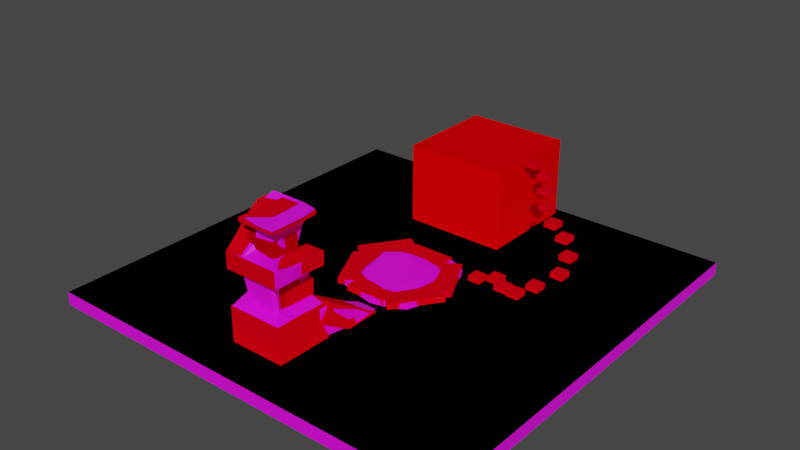 # Source: prototype-arena.blend  (saved by Blender 3.4.6; exported with 4.5.12 LTS)
import bpy
from mathutils import Matrix  # noqa: F401  (used for matrix-valued properties, if any)

bpy.ops.wm.read_factory_settings(use_empty=True)
scene = bpy.context.scene
scene.name = 'Scene'

# ---- collections
col_arena = bpy.data.collections.new('Arena'); scene.collection.children.link(col_arena)
col_collisions = bpy.data.collections.new('Collisions'); scene.collection.children.link(col_collisions)

# ---- images (referenced by path relative to the original .blend; pixels are not part of the script)
import os
ASSET_DIR = os.environ.get("B2B_ASSET_DIR", "")  # directory of the original .blend (textures are referenced by path, not embedded)
HERE = os.path.dirname(os.path.abspath(__file__))  # packed textures are extracted next to this script under _unpacked/

def load_image(name, relpath, width, height, colorspace="sRGB"):
    """Load a texture the original file referenced (path relative to the .blend, or extracted next to this script)."""
    p = next((c for c in (os.path.join(HERE, relpath), os.path.join(ASSET_DIR, relpath)) if relpath and os.path.exists(c)), "")
    if p:
        img = bpy.data.images.load(p, check_existing=True)
        img.name = name
    else:  # same state as the original file: an image datablock whose file is absent (Cycles renders it pink)
        img = bpy.data.images.new(name, width, height)
        img.source = "FILE"
        img.filepath = "//" + (relpath or name)
    img.colorspace_settings.name = colorspace
    return img
img_noise_png = load_image('noise.png', 'noise.png', 1024, 1024, 'sRGB')

# ---- materials (node trees are filled in below, after node groups)
mat_mattextured = bpy.data.materials.new('MatTextured')
mat_mattextured.use_transparent_shadow = False
mat_material_001 = bpy.data.materials.new('Material.001')
mat_material_001.use_transparent_shadow = False
mat_material_001.diffuse_color = (0.8, 0.0, 0.007878, 1.0)
mat_material_004 = bpy.data.materials.new('Material.004')
mat_material_004.use_transparent_shadow = False
mat_material_004.diffuse_color = (0.8, 0.0, 0.007878, 1.0)
mat_material_012 = bpy.data.materials.new('Material.012')
mat_material_012.use_transparent_shadow = False
mat_material_012.diffuse_color = (0.8, 0.0, 0.001654, 1.0)
mat_material_006 = bpy.data.materials.new('Material.006')
mat_material_006.use_transparent_shadow = False
mat_material_006.diffuse_color = (0.8, 0.0, 0.007878, 1.0)

# ---- material node trees
mat_mattextured.use_nodes = True; mat_mattextured.node_tree.nodes.clear()
_N = mat_mattextured.node_tree.nodes; _L = mat_mattextured.node_tree.links
n0 = _N.new('ShaderNodeOutputMaterial'); n0.name = 'Material Output'; n0.location = (300, 300)
n1 = _N.new('ShaderNodeBsdfPrincipled'); n1.name = 'Principled BSDF'; n1.location = (110, 300)
n1.distribution = 'GGX'
n1.subsurface_method = 'RANDOM_WALK_SKIN'
n1.inputs[3].default_value = 1.45
n1.inputs[27].default_value = (0.0, 0.0, 0.0, 1.0)
n1.inputs[28].default_value = 1.0
n2 = _N.new('ShaderNodeTexImage'); n2.name = 'Image Texture'; n2.location = (-180, 280)
n2.image = img_noise_png
_L.new(n1.outputs[0], n0.inputs[0])
_L.new(n2.outputs[0], n1.inputs[0])
n0.is_active_output = True

# ---- world
world_world = bpy.data.worlds.new('World'); scene.world = world_world
world_world.use_nodes = True; world_world.node_tree.nodes.clear()
_N = world_world.node_tree.nodes; _L = world_world.node_tree.links
n0 = _N.new('ShaderNodeOutputWorld'); n0.name = 'World Output'; n0.location = (300, 300)
n1 = _N.new('ShaderNodeBackground'); n1.name = 'Background'; n1.location = (10, 300)
n1.inputs[0].default_value = (0.05088, 0.05088, 0.05088, 1.0)
_L.new(n1.outputs[0], n0.inputs[0])
n0.is_active_output = True
world_world.color = (0.05088, 0.05088, 0.05088)
world_world.use_sun_shadow = False
world_world.sun_shadow_jitter_overblur = 0.0

# ---- meshes
me_cube_001 = bpy.data.meshes.new('Cube.001')
me_cube_001.from_pydata([(-15.53, -15.63, -1.0), (-15.53, -15.63, 1.0), (-15.53, 15.91, -1.0), (-15.53, 15.91, 1.0), (16.01, -15.63, -1.0), (16.01, -15.63, 1.0), (16.01, 15.91, -1.0), (16.01, 15.91, 1.0), (-20.11, 12.33, -1.0), (-22.77, 7.23, -1.0), (-21.11, 2.26, -1.0), (-19.85, -2.378, -1.0), (-19.58, -6.353, -1.0), (-17.46, -10.99, -1.0), (-17.46, -10.99, 1.0), (-19.58, -6.353, 1.0), (-19.85, -2.378, 1.0), (-21.11, 2.26, 1.0), (-22.77, 7.23, 1.0), (-20.11, 12.33, 1.0), (17.53, -11.12, -1.0), (19.39, -6.818, -1.0), (20.98, -2.312, -1.0), (20.98, 2.194, -1.0), (19.39, 6.699, -1.0), (17.53, 11.4, -1.0), (17.53, 11.4, 1.0), (19.39, 6.699, 1.0), (20.98, 2.194, 1.0), (20.98, -2.312, 1.0), (19.39, -6.818, 1.0), (17.53, -11.12, 1.0), (11.37, 18.37, -1.0), (6.862, 19.96, -1.0), (2.356, 20.89, -1.0), (-2.15, 20.89, -1.0), (-6.655, 19.96, -1.0), (-11.16, 18.37, -1.0), (-11.16, 18.37, 1.0), (-6.655, 19.96, 1.0), (-2.15, 20.89, 1.0), (2.356, 20.89, 1.0), (6.862, 19.96, 1.0), (11.37, 18.37, 1.0), (-10.9, -17.22, -1.0), (-6.721, -18.42, -1.0), (-1.884, -19.55, -1.0), (3.086, -20.54, -1.0), (7.127, -19.55, -1.0), (11.3, -18.42, -1.0), (11.3, -18.42, 1.0), (7.127, -19.55, 1.0), (3.086, -20.54, 1.0), (-1.884, -19.55, 1.0), (-6.721, -18.42, 1.0), (-10.9, -17.22, 1.0), (-13.75, 11.07, 1.59), (-8.646, 12.73, 1.59), (-3.676, 13.73, 1.59), (2.555, 13.73, 1.59), (7.326, 12.86, 1.59), (11.5, 10.81, 1.59), (-15.48, 7.097, 1.59), (-9.642, 7.562, 2.015), (-3.012, 8.027, 2.015), (2.489, 7.23, 2.015), (7.127, 7.23, 2.015), (13.49, 6.566, 1.59), (-14.15, 2.393, 1.59), (-8.646, 2.393, 2.015), (-3.145, 2.857, 2.015), (3.352, 2.857, 2.015), (9.318, 2.26, 2.015), (14.95, 2.061, 1.59), (-13.35, -2.113, 1.59), (-8.447, -2.113, 2.015), (-1.685, -3.441, 2.015), (2.688, -3.441, 2.015), (8.654, -2.378, 2.015), (14.29, -2.777, 1.59), (-12.69, -6.619, 1.59), (-6.522, -6.619, 2.015), (-2.15, -9.406, 2.015), (3.485, -9.473, 2.015), (8.322, -8.61, 2.015), (12.5, -6.619, 1.59), (-11.03, -11.12, 1.59), (-6.522, -12.92, 1.59), (-1.884, -13.31, 1.59), (3.485, -14.64, 1.59), (7.525, -13.78, 1.59), (11.83, -12.12, 1.59), (11.5, 10.81, -1.0), (7.326, 12.86, -1.0), (2.555, 13.73, -1.0), (-3.676, 13.73, -1.0), (-8.646, 12.73, -1.0), (-13.75, 11.07, -1.0), (13.49, 6.566, -1.0), (7.127, 7.23, -1.0), (2.489, 7.23, -1.0), (-3.012, 8.027, -1.0), (-9.642, 7.562, -1.0), (-15.48, 7.097, -1.0), (14.95, 2.061, -1.0), (9.318, 2.26, -1.0), (3.352, 2.857, -1.0), (-3.145, 2.857, -1.0), (-8.646, 2.393, -1.0), (-14.15, 2.393, -1.0), (14.29, -2.777, -1.0), (8.654, -2.378, -1.0), (2.688, -3.441, -1.0), (-1.685, -3.441, -1.0), (-8.447, -2.113, -1.0), (-13.35, -2.113, -1.0), (12.5, -6.619, -1.0), (8.322, -8.61, -1.0), (3.485, -9.473, -1.0), (-2.15, -9.406, -1.0), (-6.522, -6.619, -1.0), (-12.69, -6.619, -1.0), (11.83, -12.12, -1.0), (7.525, -13.78, -1.0), (3.485, -14.64, -1.0), (-1.884, -13.31, -1.0), (-6.522, -12.92, -1.0), (-11.03, -11.12, -1.0)], [], [(8, 19, 3, 2), (32, 43, 7, 6), (20, 31, 5, 4), (44, 55, 1, 0), (122, 20, 4, 49), (86, 14, 1, 55), (38, 3, 19, 56), (56, 19, 18, 62), (62, 18, 17, 68), (68, 17, 16, 74), (74, 16, 15, 80), (80, 15, 14, 86), (32, 6, 25, 92), (92, 25, 24, 98), (98, 24, 23, 104), (104, 23, 22, 110), (110, 22, 21, 116), (116, 21, 20, 122), (6, 7, 26, 25), (25, 26, 27, 24), (24, 27, 28, 23), (23, 28, 29, 22), (22, 29, 30, 21), (21, 30, 31, 20), (0, 1, 14, 13), (13, 14, 15, 12), (12, 15, 16, 11), (11, 16, 17, 10), (10, 17, 18, 9), (9, 18, 19, 8), (12, 121, 127, 13), (121, 120, 126, 127), (120, 119, 125, 126), (119, 118, 124, 125), (118, 117, 123, 124), (117, 116, 122, 123), (11, 115, 121, 12), (115, 114, 120, 121), (114, 113, 119, 120), (113, 112, 118, 119), (112, 111, 117, 118), (111, 110, 116, 117), (10, 109, 115, 11), (109, 108, 114, 115), (108, 107, 113, 114), (107, 106, 112, 113), (106, 105, 111, 112), (105, 104, 110, 111), (9, 103, 109, 10), (103, 102, 108, 109), (102, 101, 107, 108), (101, 100, 106, 107), (100, 99, 105, 106), (99, 98, 104, 105), (8, 97, 103, 9), (97, 96, 102, 103), (96, 95, 101, 102), (95, 94, 100, 101), (94, 93, 99, 100), (93, 92, 98, 99), (2, 37, 97, 8), (37, 36, 96, 97), (36, 35, 95, 96), (35, 34, 94, 95), (34, 33, 93, 94), (33, 32, 92, 93), (30, 85, 91, 31), (85, 84, 90, 91), (84, 83, 89, 90), (83, 82, 88, 89), (82, 81, 87, 88), (81, 80, 86, 87), (29, 79, 85, 30), (79, 78, 84, 85), (78, 77, 83, 84), (77, 76, 82, 83), (76, 75, 81, 82), (75, 74, 80, 81), (28, 73, 79, 29), (73, 72, 78, 79), (72, 71, 77, 78), (71, 70, 76, 77), (70, 69, 75, 76), (69, 68, 74, 75), (27, 67, 73, 28), (67, 66, 72, 73), (66, 65, 71, 72), (65, 64, 70, 71), (64, 63, 69, 70), (63, 62, 68, 69), (26, 61, 67, 27), (61, 60, 66, 67), (60, 59, 65, 66), (59, 58, 64, 65), (58, 57, 63, 64), (57, 56, 62, 63), (7, 43, 61, 26), (43, 42, 60, 61), (42, 41, 59, 60), (41, 40, 58, 59), (40, 39, 57, 58), (39, 38, 56, 57), (31, 91, 50, 5), (91, 90, 51, 50), (90, 89, 52, 51), (89, 88, 53, 52), (88, 87, 54, 53), (87, 86, 55, 54), (13, 127, 44, 0), (127, 126, 45, 44), (126, 125, 46, 45), (125, 124, 47, 46), (124, 123, 48, 47), (123, 122, 49, 48), (4, 5, 50, 49), (49, 50, 51, 48), (48, 51, 52, 47), (47, 52, 53, 46), (46, 53, 54, 45), (45, 54, 55, 44), (2, 3, 38, 37), (37, 38, 39, 36), (36, 39, 40, 35), (35, 40, 41, 34), (34, 41, 42, 33), (33, 42, 43, 32)])
_uv = me_cube_001.uv_layers.new(name='UVMap')
_uv.uv.foreach_set('vector', [0.375, 0.2143, 0.625, 0.2143, 0.625, 0.25, 0.375, 0.25, 0.375, 0.4643, 0.625, 0.4643, 0.625, 0.5, 0.375, 0.5, 0.375, 0.7143, 0.625, 0.7143, 0.625, 0.75, 0.375, 0.75, 0.375, 0.9643, 0.625, 0.9643, 0.625, 1.0, 0.375, 1.0, 0.3393, 0.7143, 0.375, 0.7143, 0.375, 0.75, 0.3393, 0.75, 0.8393, 0.7143, 0.875, 0.7143, 0.875, 0.75, 0.8393, 0.75, 0.8393, 0.5, 0.875, 0.5, 0.875, 0.5357, 0.8393, 0.5357, 0.8393, 0.5357, 0.875, 0.5357, 0.875, 0.5714, 0.8393, 0.5714, 0.8393, 0.5714, 0.875, 0.5714, 0.875, 0.6071, 0.8393, 0.6071, 0.8393, 0.6071, 0.875, 0.6071, 0.875, 0.6429, 0.8393, 0.6429, 0.8393, 0.6429, 0.875, 0.6429, 0.875, 0.6786, 0.8393, 0.6786, 0.8393, 0.6786, 0.875, 0.6786, 0.875, 0.7143, 0.8393, 0.7143, 0.3393, 0.5, 0.375, 0.5, 0.375, 0.5357, 0.3393, 0.5357, 0.3393, 0.5357, 0.375, 0.5357, 0.375, 0.5714, 0.3393, 0.5714, 0.3393, 0.5714, 0.375, 0.5714, 0.375, 0.6071, 0.3393, 0.6071, 0.3393, 0.6071, 0.375, 0.6071, 0.375, 0.6429, 0.3393, 0.6429, 0.3393, 0.6429, 0.375, 0.6429, 0.375, 0.6786, 0.3393, 0.6786, 0.3393, 0.6786, 0.375, 0.6786, 0.375, 0.7143, 0.3393, 0.7143, 0.375, 0.5, 0.625, 0.5, 0.625, 0.5357, 0.375, 0.5357, 0.375, 0.5357, 0.625, 0.5357, 0.625, 0.5714, 0.375, 0.5714, 0.375, 0.5714, 0.625, 0.5714, 0.625, 0.6071, 0.375, 0.6071, 0.375, 0.6071, 0.625, 0.6071, 0.625, 0.6429, 0.375, 0.6429, 0.375, 0.6429, 0.625, 0.6429, 0.625, 0.6786, 0.375, 0.6786, 0.375, 0.6786, 0.625, 0.6786, 0.625, 0.7143, 0.375, 0.7143, 0.375, 0.0, 0.625, 0.0, 0.625, 0.03571, 0.375, 0.03571, 0.375, 0.03571, 0.625, 0.03571, 0.625, 0.07143, 0.375, 0.07143, 0.375, 0.07143, 0.625, 0.07143, 0.625, 0.1071, 0.375, 0.1071, 0.375, 0.1071, 0.625, 0.1071, 0.625, 0.1429, 0.375, 0.1429, 0.375, 0.1429, 0.625, 0.1429, 0.625, 0.1786, 0.375, 0.1786, 0.375, 0.1786, 0.625, 0.1786, 0.625, 0.2143, 0.375, 0.2143, 0.125, 0.6786, 0.1607, 0.6786, 0.1607, 0.7143, 0.125, 0.7143, 0.1607, 0.6786, 0.1964, 0.6786, 0.1964, 0.7143, 0.1607, 0.7143, 0.1964, 0.6786, 0.2321, 0.6786, 0.2321, 0.7143, 0.1964, 0.7143, 0.2321, 0.6786, 0.2679, 0.6786, 0.2679, 0.7143, 0.2321, 0.7143, 0.2679, 0.6786, 0.3036, 0.6786, 0.3036, 0.7143, 0.2679, 0.7143, 0.3036, 0.6786, 0.3393, 0.6786, 0.3393, 0.7143, 0.3036, 0.7143, 0.125, 0.6429, 0.1607, 0.6429, 0.1607, 0.6786, 0.125, 0.6786, 0.1607, 0.6429, 0.1964, 0.6429, 0.1964, 0.6786, 0.1607, 0.6786, 0.1964, 0.6429, 0.2321, 0.6429, 0.2321, 0.6786, 0.1964, 0.6786, 0.2321, 0.6429, 0.2679, 0.6429, 0.2679, 0.6786, 0.2321, 0.6786, 0.2679, 0.6429, 0.3036, 0.6429, 0.3036, 0.6786, 0.2679, 0.6786, 0.3036, 0.6429, 0.3393, 0.6429, 0.3393, 0.6786, 0.3036, 0.6786, 0.125, 0.6071, 0.1607, 0.6071, 0.1607, 0.6429, 0.125, 0.6429, 0.1607, 0.6071, 0.1964, 0.6071, 0.1964, 0.6429, 0.1607, 0.6429, 0.1964, 0.6071, 0.2321, 0.6071, 0.2321, 0.6429, 0.1964, 0.6429, 0.2321, 0.6071, 0.2679, 0.6071, 0.2679, 0.6429, 0.2321, 0.6429, 0.2679, 0.6071, 0.3036, 0.6071, 0.3036, 0.6429, 0.2679, 0.6429, 0.3036, 0.6071, 0.3393, 0.6071, 0.3393, 0.6429, 0.3036, 0.6429, 0.125, 0.5714, 0.1607, 0.5714, 0.1607, 0.6071, 0.125, 0.6071, 0.1607, 0.5714, 0.1964, 0.5714, 0.1964, 0.6071, 0.1607, 0.6071, 0.1964, 0.5714, 0.2321, 0.5714, 0.2321, 0.6071, 0.1964, 0.6071, 0.2321, 0.5714, 0.2679, 0.5714, 0.2679, 0.6071, 0.2321, 0.6071, 0.2679, 0.5714, 0.3036, 0.5714, 0.3036, 0.6071, 0.2679, 0.6071, 0.3036, 0.5714, 0.3393, 0.5714, 0.3393, 0.6071, 0.3036, 0.6071, 0.125, 0.5357, 0.1607, 0.5357, 0.1607, 0.5714, 0.125, 0.5714, 0.1607, 0.5357, 0.1964, 0.5357, 0.1964, 0.5714, 0.1607, 0.5714, 0.1964, 0.5357, 0.2321, 0.5357, 0.2321, 0.5714, 0.1964, 0.5714, 0.2321, 0.5357, 0.2679, 0.5357, 0.2679, 0.5714, 0.2321, 0.5714, 0.2679, 0.5357, 0.3036, 0.5357, 0.3036, 0.5714, 0.2679, 0.5714, 0.3036, 0.5357, 0.3393, 0.5357, 0.3393, 0.5714, 0.3036, 0.5714, 0.125, 0.5, 0.1607, 0.5, 0.1607, 0.5357, 0.125, 0.5357, 0.1607, 0.5, 0.1964, 0.5, 0.1964, 0.5357, 0.1607, 0.5357, 0.1964, 0.5, 0.2321, 0.5, 0.2321, 0.5357, 0.1964, 0.5357, 0.2321, 0.5, 0.2679, 0.5, 0.2679, 0.5357, 0.2321, 0.5357, 0.2679, 0.5, 0.3036, 0.5, 0.3036, 0.5357, 0.2679, 0.5357, 0.3036, 0.5, 0.3393, 0.5, 0.3393, 0.5357, 0.3036, 0.5357, 0.625, 0.6786, 0.6607, 0.6786, 0.6607, 0.7143, 0.625, 0.7143, 0.6607, 0.6786, 0.6964, 0.6786, 0.6964, 0.7143, 0.6607, 0.7143, 0.6964, 0.6786, 0.7321, 0.6786, 0.7321, 0.7143, 0.6964, 0.7143, 0.7321, 0.6786, 0.7679, 0.6786, 0.7679, 0.7143, 0.7321, 0.7143, 0.7679, 0.6786, 0.8036, 0.6786, 0.8036, 0.7143, 0.7679, 0.7143, 0.8036, 0.6786, 0.8393, 0.6786, 0.8393, 0.7143, 0.8036, 0.7143, 0.625, 0.6429, 0.6607, 0.6429, 0.6607, 0.6786, 0.625, 0.6786, 0.6607, 0.6429, 0.6964, 0.6429, 0.6964, 0.6786, 0.6607, 0.6786, 0.6964, 0.6429, 0.7321, 0.6429, 0.7321, 0.6786, 0.6964, 0.6786, 0.7321, 0.6429, 0.7679, 0.6429, 0.7679, 0.6786, 0.7321, 0.6786, 0.7679, 0.6429, 0.8036, 0.6429, 0.8036, 0.6786, 0.7679, 0.6786, 0.8036, 0.6429, 0.8393, 0.6429, 0.8393, 0.6786, 0.8036, 0.6786, 0.625, 0.6071, 0.6607, 0.6071, 0.6607, 0.6429, 0.625, 0.6429, 0.6607, 0.6071, 0.6964, 0.6071, 0.6964, 0.6429, 0.6607, 0.6429, 0.6964, 0.6071, 0.7321, 0.6071, 0.7321, 0.6429, 0.6964, 0.6429, 0.7321, 0.6071, 0.7679, 0.6071, 0.7679, 0.6429, 0.7321, 0.6429, 0.7679, 0.6071, 0.8036, 0.6071, 0.8036, 0.6429, 0.7679, 0.6429, 0.8036, 0.6071, 0.8393, 0.6071, 0.8393, 0.6429, 0.8036, 0.6429, 0.625, 0.5714, 0.6607, 0.5714, 0.6607, 0.6071, 0.625, 0.6071, 0.6607, 0.5714, 0.6964, 0.5714, 0.6964, 0.6071, 0.6607, 0.6071, 0.6964, 0.5714, 0.7321, 0.5714, 0.7321, 0.6071, 0.6964, 0.6071, 0.7321, 0.5714, 0.7679, 0.5714, 0.7679, 0.6071, 0.7321, 0.6071, 0.7679, 0.5714, 0.8036, 0.5714, 0.8036, 0.6071, 0.7679, 0.6071, 0.8036, 0.5714, 0.8393, 0.5714, 0.8393, 0.6071, 0.8036, 0.6071, 0.625, 0.5357, 0.6607, 0.5357, 0.6607, 0.5714, 0.625, 0.5714, 0.6607, 0.5357, 0.6964, 0.5357, 0.6964, 0.5714, 0.6607, 0.5714, 0.6964, 0.5357, 0.7321, 0.5357, 0.7321, 0.5714, 0.6964, 0.5714, 0.7321, 0.5357, 0.7679, 0.5357, 0.7679, 0.5714, 0.7321, 0.5714, 0.7679, 0.5357, 0.8036, 0.5357, 0.8036, 0.5714, 0.7679, 0.5714, 0.8036, 0.5357, 0.8393, 0.5357, 0.8393, 0.5714, 0.8036, 0.5714, 0.625, 0.5, 0.6607, 0.5, 0.6607, 0.5357, 0.625, 0.5357, 0.6607, 0.5, 0.6964, 0.5, 0.6964, 0.5357, 0.6607, 0.5357, 0.6964, 0.5, 0.7321, 0.5, 0.7321, 0.5357, 0.6964, 0.5357, 0.7321, 0.5, 0.7679, 0.5, 0.7679, 0.5357, 0.7321, 0.5357, 0.7679, 0.5, 0.8036, 0.5, 0.8036, 0.5357, 0.7679, 0.5357, 0.8036, 0.5, 0.8393, 0.5, 0.8393, 0.5357, 0.8036, 0.5357, 0.625, 0.7143, 0.6607, 0.7143, 0.6607, 0.75, 0.625, 0.75, 0.6607, 0.7143, 0.6964, 0.7143, 0.6964, 0.75, 0.6607, 0.75, 0.6964, 0.7143, 0.7321, 0.7143, 0.7321, 0.75, 0.6964, 0.75, 0.7321, 0.7143, 0.7679, 0.7143, 0.7679, 0.75, 0.7321, 0.75, 0.7679, 0.7143, 0.8036, 0.7143, 0.8036, 0.75, 0.7679, 0.75, 0.8036, 0.7143, 0.8393, 0.7143, 0.8393, 0.75, 0.8036, 0.75, 0.125, 0.7143, 0.1607, 0.7143, 0.1607, 0.75, 0.125, 0.75, 0.1607, 0.7143, 0.1964, 0.7143, 0.1964, 0.75, 0.1607, 0.75, 0.1964, 0.7143, 0.2321, 0.7143, 0.2321, 0.75, 0.1964, 0.75, 0.2321, 0.7143, 0.2679, 0.7143, 0.2679, 0.75, 0.2321, 0.75, 0.2679, 0.7143, 0.3036, 0.7143, 0.3036, 0.75, 0.2679, 0.75, 0.3036, 0.7143, 0.3393, 0.7143, 0.3393, 0.75, 0.3036, 0.75, 0.375, 0.75, 0.625, 0.75, 0.625, 0.7857, 0.375, 0.7857, 0.375, 0.7857, 0.625, 0.7857, 0.625, 0.8214, 0.375, 0.8214, 0.375, 0.8214, 0.625, 0.8214, 0.625, 0.8571, 0.375, 0.8571, 0.375, 0.8571, 0.625, 0.8571, 0.625, 0.8929, 0.375, 0.8929, 0.375, 0.8929, 0.625, 0.8929, 0.625, 0.9286, 0.375, 0.9286, 0.375, 0.9286, 0.625, 0.9286, 0.625, 0.9643, 0.375, 0.9643, 0.375, 0.25, 0.625, 0.25, 0.625, 0.2857, 0.375, 0.2857, 0.375, 0.2857, 0.625, 0.2857, 0.625, 0.3214, 0.375, 0.3214, 0.375, 0.3214, 0.625, 0.3214, 0.625, 0.3571, 0.375, 0.3571, 0.375, 0.3571, 0.625, 0.3571, 0.625, 0.3929, 0.375, 0.3929, 0.375, 0.3929, 0.625, 0.3929, 0.625, 0.4286, 0.375, 0.4286, 0.375, 0.4286, 0.625, 0.4286, 0.625, 0.4643, 0.375, 0.4643])
me_cube_001.materials.append(mat_mattextured)
me_cube_001.update()
me_cube_002 = bpy.data.meshes.new('Cube.002')
me_cube_002.from_pydata([(-10.42, -10.42, -0.2668), (-4.618, -0.6749, 40.99), (-10.42, 10.42, -0.2668), (-10.42, 10.42, 46.94), (10.42, -10.42, -0.2668), (10.42, -10.42, 46.94), (11.07, 10.27, 0.2223), (9.323, 9.207, 46.98), (-10.42, 3.472, -0.2668), (-10.42, -3.472, -0.2668), (-11.35, 1.335, 41.63), (-11.34, 6.085, 44.82), (10.42, -3.472, -0.2668), (10.42, 3.472, -0.2668), (10.42, 3.472, 46.94), (10.42, -3.472, 46.94), (3.472, 10.42, -0.2668), (-3.472, 10.42, -0.2668), (-3.351, 11.57, 46.13), (3.472, 10.42, 46.94), (-3.472, -10.42, -0.2668), (3.472, -10.42, -0.2668), (3.472, -10.42, 46.94), (-2.397, -9.636, 47.39), (-4.377, 5.741, 44.98), (3.472, 3.472, 46.94), (-1.856, 1.964, 44.14), (3.472, -3.472, 46.94), (3.472, 3.472, -0.2668), (-3.472, 3.472, -0.2668), (3.472, -3.472, -0.2668), (-3.472, -3.472, -0.2668), (-10.42, -10.42, 6.478), (-10.42, -10.42, 13.22), (-4.891, -7.063, 14.34), (-10.42, -10.42, 26.71), (-10.42, -10.42, 33.46), (-3.393, -4.086, 37.59), (-10.42, 10.42, 40.2), (-5.626, 6.834, 38.61), (-3.113, 4.249, 26.63), (-10.42, 10.42, 13.22), (-10.42, 10.42, 6.478), (3.641, 5.419, 31.68), (10.37, 10.11, 30.96), (10.42, 10.42, 26.71), (4.372, 10.36, 13.94), (10.64, 9.725, 12.98), (12.41, 13.91, 9.452), (4.244, -3.502, 33.47), (10.42, -10.42, 33.46), (10.42, -10.42, 26.71), (6.094, -5.305, 14.43), (10.42, -10.42, 13.22), (10.42, -10.42, 6.478), (4.695, 3.211, 32.29), (10.87, 3.917, 31.4), (10.42, 3.472, 26.71), (3.817, 3.144, 14.33), (10.42, 3.472, 13.22), (10.42, 3.472, 6.478), (4.802, 0.6635, 33.14), (11.02, -3.346, 31.78), (10.42, -3.472, 26.71), (4.668, -3.083, 14.43), (10.42, -3.472, 13.22), (10.42, -3.472, 6.478), (-10.94, -2.227, 38.91), (-10.42, -3.472, 33.46), (-10.42, -3.472, 26.71), (-6.02, -4.239, 15.37), (-10.21, -4.025, 15.46), (-10.42, -3.472, 6.478), (-10.42, 3.472, 40.2), (-10.42, 3.472, 33.46), (-10.42, 3.472, 26.71), (-6.429, 1.164, 17.14), (-9.896, 1.303, 17.01), (-10.42, 3.472, 6.478), (2.948, -4.253, 34.1), (3.472, -10.42, 33.46), (3.472, -10.42, 26.71), (4.974, -6.402, 14.71), (3.472, -10.42, 13.22), (3.472, -10.42, 6.478), (-2.159, -5.651, 35.0), (-3.472, -10.42, 33.46), (-3.472, -10.42, 26.71), (-2.018, -6.325, 14.57), (-3.472, -10.42, 13.22), (-3.472, -10.42, 6.478), (-2.124, 8.73, 41.03), (-4.545, 4.067, 24.05), (-1.634, 5.768, 25.7), (-4.064, 10.16, 19.94), (-3.472, 10.42, 13.22), (-3.472, 10.42, 6.478), (-1.105, 5.93, 30.46), (2.401, 10.3, 29.84), (3.353, 10.18, 26.89), (1.885, 11.16, 20.84), (12.6, 28.56, -0.3544), (4.623, 13.42, 9.353), (4.474, 10.25, 26.0), (5.797, -6.572, 24.64), (4.744, 4.372, 24.66), (4.598, -2.868, 25.16), (-3.189, -7.403, 24.58), (-7.869, -4.682, 24.41), (-7.869, 2.262, 24.46), (3.732, -7.424, 24.71), (-7.021, -7.586, 24.33), (-1.241, 10.38, 24.93), (-10.19, 10.38, 19.24), (-4.46, 5.076, 20.15), (-10.22, 5.173, 19.19), (-2.214, 4.559, 31.43), (-9.927, -6.23, 37.16), (5.898, 6.858, 41.58), (5.672, -2.818, 41.44), (4.185, -5.414, 42.04), (5.117, 3.421, 41.1), (4.158, 7.986, 40.8), (-1.693, -6.03, 42.49), (4.831, -0.1001, 41.17), (12.23, 23.0, -0.7608), (4.985, 21.39, -0.03178), (12.31, 22.83, 5.148), (4.091, 23.61, 4.988), (4.546, 28.36, -0.4289), (11.74, 34.45, -0.4206), (4.275, 34.45, -0.4206)], [], [(73, 11, 3, 38), (97, 122, 118, 43), (61, 124, 119, 49), (85, 123, 23, 1, 37), (30, 12, 4, 21), (26, 10, 1, 23), (18, 3, 11, 24), (24, 11, 10, 26), (16, 6, 13, 28), (28, 13, 12, 30), (43, 118, 121, 55), (55, 121, 124, 61), (37, 1, 10, 67), (67, 10, 11, 73), (8, 29, 31, 9), (29, 28, 30, 31), (2, 17, 29, 8), (17, 16, 28, 29), (14, 25, 27, 15), (25, 24, 26, 27), (7, 19, 25, 14), (19, 18, 24, 25), (15, 27, 22, 5), (27, 26, 23, 22), (9, 31, 20, 0), (31, 30, 21, 20), (49, 119, 120, 79), (79, 120, 123, 85), (38, 3, 18, 91), (91, 122, 97), (17, 96, 102, 16), (47, 48, 102, 46), (95, 94, 100, 46), (112, 99, 100, 94), (92, 114, 76, 109), (2, 42, 96, 17), (42, 41, 95, 96), (41, 77, 115, 113), (92, 109, 75, 40), (21, 84, 90, 20), (84, 83, 89, 90), (83, 82, 88, 89), (82, 110, 107, 88), (81, 80, 86, 87), (80, 79, 85, 86), (4, 54, 84, 21), (54, 53, 83, 84), (53, 52, 82, 83), (52, 104, 51, 81, 110, 82), (51, 50, 80, 81), (50, 49, 79, 80), (9, 72, 78, 8), (72, 71, 77, 78), (71, 70, 76, 77), (70, 108, 109, 76), (69, 68, 74, 75), (68, 67, 73, 74), (0, 32, 72, 9), (32, 33, 71, 72), (33, 34, 70, 71), (34, 111, 108, 70), (35, 36, 68, 69), (36, 117, 67, 68), (13, 60, 66, 12), (60, 59, 65, 66), (59, 58, 64, 65), (58, 105, 106, 64), (57, 56, 62, 63), (56, 55, 61, 62), (6, 48, 60, 13), (48, 47, 59, 60), (47, 46, 58, 59), (46, 103, 105, 58), (45, 44, 56, 57), (44, 43, 55, 56), (20, 90, 32, 0), (90, 89, 33, 32), (89, 88, 34, 33), (88, 107, 111, 34), (87, 86, 36, 35), (86, 85, 37, 36), (12, 66, 54, 4), (66, 65, 53, 54), (65, 64, 52, 53), (64, 106, 104, 52), (63, 62, 50, 51), (62, 61, 49, 50), (48, 6, 125, 127), (96, 95, 46, 102), (129, 131, 130, 101), (100, 99, 45, 103, 46), (99, 98, 44, 45), (98, 97, 43, 44), (8, 78, 42, 2), (78, 77, 41, 42), (77, 76, 114, 115), (75, 74, 39, 40), (74, 73, 38, 39), (105, 103, 45, 57), (106, 105, 57, 63), (104, 106, 63, 51), (115, 114, 94, 113), (107, 110, 81, 87), (108, 111, 35, 69), (109, 108, 69, 75), (111, 107, 87, 35), (95, 41, 113, 94), (112, 94, 114, 93), (99, 112, 98), (97, 98, 112, 93), (40, 93, 114, 92), (39, 38, 91), (40, 39, 116), (40, 116, 97, 93), (97, 116, 39, 91), (128, 127, 130, 131), (67, 117, 36, 37), (121, 118, 7, 14), (124, 121, 14, 15), (118, 122, 19, 7), (122, 91, 18, 19), (119, 124, 15, 5), (120, 119, 5, 22), (123, 120, 22, 23), (6, 16, 126, 125), (16, 102, 128, 126), (102, 48, 127, 128), (125, 126, 129, 101), (126, 128, 131, 129), (127, 125, 101, 130)])
_uv = me_cube_002.uv_layers.new(name='UVMap')
_uv.uv.foreach_set('vector', [0.5893, 0.1667, 0.625, 0.1667, 0.625, 0.25, 0.5893, 0.25, 0.5893, 0.4167, 0.6092, 0.4167, 0.608, 0.5, 0.5893, 0.5, 0.5893, 0.6667, 0.607, 0.6667, 0.6066, 0.75, 0.5893, 0.75, 0.5893, 0.9167, 0.6083, 0.9167, 0.625, 0.9167, 0.625, 1.0, 0.5893, 1.0, 0.2917, 0.6667, 0.375, 0.6667, 0.375, 0.75, 0.2917, 0.75, 0.7917, 0.6667, 0.875, 0.6667, 0.875, 0.75, 0.7917, 0.75, 0.7917, 0.5, 0.875, 0.5, 0.875, 0.5833, 0.7917, 0.5833, 0.7917, 0.5833, 0.875, 0.5833, 0.875, 0.6667, 0.7917, 0.6667, 0.2917, 0.5, 0.375, 0.5, 0.375, 0.5833, 0.2917, 0.5833, 0.2917, 0.5833, 0.375, 0.5833, 0.375, 0.6667, 0.2917, 0.6667, 0.5893, 0.5, 0.608, 0.5, 0.6079, 0.5833, 0.5893, 0.5833, 0.5893, 0.5833, 0.6079, 0.5833, 0.607, 0.6667, 0.5893, 0.6667, 0.5893, 0.0, 0.625, 0.0, 0.625, 0.08333, 0.5893, 0.08333, 0.5893, 0.08333, 0.625, 0.08333, 0.625, 0.1667, 0.5893, 0.1667, 0.125, 0.5833, 0.2083, 0.5833, 0.2083, 0.6667, 0.125, 0.6667, 0.2083, 0.5833, 0.2917, 0.5833, 0.2917, 0.6667, 0.2083, 0.6667, 0.125, 0.5, 0.2083, 0.5, 0.2083, 0.5833, 0.125, 0.5833, 0.2083, 0.5, 0.2917, 0.5, 0.2917, 0.5833, 0.2083, 0.5833, 0.625, 0.5833, 0.7083, 0.5833, 0.7083, 0.6667, 0.625, 0.6667, 0.7083, 0.5833, 0.7917, 0.5833, 0.7917, 0.6667, 0.7083, 0.6667, 0.625, 0.5, 0.7083, 0.5, 0.7083, 0.5833, 0.625, 0.5833, 0.7083, 0.5, 0.7917, 0.5, 0.7917, 0.5833, 0.7083, 0.5833, 0.625, 0.6667, 0.7083, 0.6667, 0.7083, 0.75, 0.625, 0.75, 0.7083, 0.6667, 0.7917, 0.6667, 0.7917, 0.75, 0.7083, 0.75, 0.125, 0.6667, 0.2083, 0.6667, 0.2083, 0.75, 0.125, 0.75, 0.2083, 0.6667, 0.2917, 0.6667, 0.2917, 0.75, 0.2083, 0.75, 0.5893, 0.75, 0.6066, 0.75, 0.6078, 0.8333, 0.5893, 0.8333, 0.5893, 0.8333, 0.6078, 0.8333, 0.6083, 0.9167, 0.5893, 0.9167, 0.5893, 0.25, 0.625, 0.25, 0.625, 0.3333, 0.5893, 0.3333, 0.5893, 0.3333, 0.6092, 0.4167, 0.5893, 0.4167, 0.375, 0.3333, 0.4107, 0.3333, 0.4107, 0.4167, 0.375, 0.4167, 0.4464, 0.5, 0.4107, 0.5, 0.4107, 0.4167, 0.4821, 0.5, 0.4464, 0.3333, 0.4821, 0.3333, 0.4821, 0.4167, 0.4821, 0.5, 0.0, 0.0, 0.5179, 0.4167, 0.4821, 0.4167, 0.4821, 0.3333, 0.0, 0.0, 0.4821, 0.1667, 0.4821, 0.1667, 0.4994, 0.1667, 0.375, 0.25, 0.4107, 0.25, 0.4107, 0.3333, 0.375, 0.3333, 0.4107, 0.25, 0.4464, 0.25, 0.4464, 0.3333, 0.4107, 0.3333, 0.4464, 0.25, 0.4464, 0.1667, 0.4464, 0.1667, 0.4464, 0.25, 0.0, 0.0, 0.4994, 0.1667, 0.5179, 0.1667, 0.5179, 0.25, 0.375, 0.8333, 0.4107, 0.8333, 0.4107, 0.9167, 0.375, 0.9167, 0.4107, 0.8333, 0.4464, 0.8333, 0.4464, 0.9167, 0.4107, 0.9167, 0.4464, 0.8333, 0.4821, 0.8333, 0.4821, 0.9167, 0.4464, 0.9167, 0.4821, 0.8333, 0.5026, 0.8333, 0.502, 0.9167, 0.4821, 0.9167, 0.5179, 0.8333, 0.5536, 0.8333, 0.5536, 0.9167, 0.5179, 0.9167, 0.5536, 0.8333, 0.5893, 0.8333, 0.5893, 0.9167, 0.5536, 0.9167, 0.375, 0.75, 0.4107, 0.75, 0.4107, 0.8333, 0.375, 0.8333, 0.4107, 0.75, 0.4464, 0.75, 0.4464, 0.8333, 0.4107, 0.8333, 0.4464, 0.75, 0.4821, 0.75, 0.4821, 0.8333, 0.4464, 0.8333, 0.4821, 0.75, 0.494, 0.75, 0.5179, 0.75, 0.5179, 0.8333, 0.5026, 0.8333, 0.4821, 0.8333, 0.5179, 0.75, 0.5536, 0.75, 0.5536, 0.8333, 0.5179, 0.8333, 0.5536, 0.75, 0.5893, 0.75, 0.5893, 0.8333, 0.5536, 0.8333, 0.375, 0.08333, 0.4107, 0.08333, 0.4107, 0.1667, 0.375, 0.1667, 0.4107, 0.08333, 0.4464, 0.08333, 0.4464, 0.1667, 0.4107, 0.1667, 0.4464, 0.08333, 0.4821, 0.08333, 0.4821, 0.1667, 0.4464, 0.1667, 0.4821, 0.08333, 0.4991, 0.08333, 0.4994, 0.1667, 0.4821, 0.1667, 0.5179, 0.08333, 0.5536, 0.08333, 0.5536, 0.1667, 0.5179, 0.1667, 0.5536, 0.08333, 0.5893, 0.08333, 0.5893, 0.1667, 0.5536, 0.1667, 0.375, 0.0, 0.4107, 0.0, 0.4107, 0.08333, 0.375, 0.08333, 0.4107, 0.0, 0.4464, 0.0, 0.4464, 0.08333, 0.4107, 0.08333, 0.4464, 0.0, 0.4821, 0.0, 0.4821, 0.08333, 0.4464, 0.08333, 0.4821, 0.0, 0.5014, 0.0, 0.4991, 0.08333, 0.4821, 0.08333, 0.5179, 0.0, 0.5536, 0.0, 0.5536, 0.08333, 0.5179, 0.08333, 0.5536, 0.0, 0.5652, 0.04359, 0.5893, 0.08333, 0.5536, 0.08333, 0.375, 0.5833, 0.4107, 0.5833, 0.4107, 0.6667, 0.375, 0.6667, 0.4107, 0.5833, 0.4464, 0.5833, 0.4464, 0.6667, 0.4107, 0.6667, 0.4464, 0.5833, 0.4821, 0.5833, 0.4821, 0.6667, 0.4464, 0.6667, 0.4821, 0.5833, 0.4956, 0.5833, 0.4948, 0.6667, 0.4821, 0.6667, 0.5179, 0.5833, 0.5536, 0.5833, 0.5536, 0.6667, 0.5179, 0.6667, 0.5536, 0.5833, 0.5893, 0.5833, 0.5893, 0.6667, 0.5536, 0.6667, 0.375, 0.5, 0.4107, 0.5, 0.4107, 0.5833, 0.375, 0.5833, 0.4107, 0.5, 0.4464, 0.5, 0.4464, 0.5833, 0.4107, 0.5833, 0.4464, 0.5, 0.4821, 0.5, 0.4821, 0.5833, 0.4464, 0.5833, 0.4821, 0.5, 0.4964, 0.5, 0.4956, 0.5833, 0.4821, 0.5833, 0.5179, 0.5, 0.5536, 0.5, 0.5536, 0.5833, 0.5179, 0.5833, 0.5536, 0.5, 0.5893, 0.5, 0.5893, 0.5833, 0.5536, 0.5833, 0.375, 0.9167, 0.4107, 0.9167, 0.4107, 1.0, 0.375, 1.0, 0.4107, 0.9167, 0.4464, 0.9167, 0.4464, 1.0, 0.4107, 1.0, 0.4464, 0.9167, 0.4821, 0.9167, 0.4821, 1.0, 0.4464, 1.0, 0.4821, 0.9167, 0.502, 0.9167, 0.5014, 1.0, 0.4821, 1.0, 0.5179, 0.9167, 0.5536, 0.9167, 0.5536, 1.0, 0.5179, 1.0, 0.5536, 0.9167, 0.5893, 0.9167, 0.5893, 1.0, 0.5536, 1.0, 0.375, 0.6667, 0.4107, 0.6667, 0.4107, 0.75, 0.375, 0.75, 0.4107, 0.6667, 0.4464, 0.6667, 0.4464, 0.75, 0.4107, 0.75, 0.4464, 0.6667, 0.4821, 0.6667, 0.4821, 0.75, 0.4464, 0.75, 0.4821, 0.6667, 0.4948, 0.6667, 0.494, 0.75, 0.4821, 0.75, 0.5179, 0.6667, 0.5536, 0.6667, 0.5536, 0.75, 0.5179, 0.75, 0.5536, 0.6667, 0.5893, 0.6667, 0.5893, 0.75, 0.5536, 0.75, 0.4107, 0.5, 0.375, 0.5, 0.375, 0.5, 0.4107, 0.5, 0.4107, 0.3333, 0.4464, 0.3333, 0.4821, 0.5, 0.4107, 0.4167, 0.375, 0.4167, 0.4107, 0.4167, 0.4107, 0.5, 0.375, 0.5, 0.4821, 0.4167, 0.5179, 0.4167, 0.5179, 0.5, 0.4964, 0.5, 0.4821, 0.5, 0.5179, 0.4167, 0.5536, 0.4167, 0.5536, 0.5, 0.5179, 0.5, 0.5536, 0.4167, 0.5893, 0.4167, 0.5893, 0.5, 0.5536, 0.5, 0.375, 0.1667, 0.4107, 0.1667, 0.4107, 0.25, 0.375, 0.25, 0.4107, 0.1667, 0.4464, 0.1667, 0.4464, 0.25, 0.4107, 0.25, 0.4464, 0.1667, 0.4821, 0.1667, 0.4821, 0.1667, 0.4464, 0.1667, 0.5179, 0.1667, 0.5536, 0.1667, 0.5536, 0.25, 0.5179, 0.25, 0.5536, 0.1667, 0.5893, 0.1667, 0.5893, 0.25, 0.5536, 0.25, 0.4956, 0.5833, 0.4964, 0.5, 0.5179, 0.5, 0.5179, 0.5833, 0.4948, 0.6667, 0.4956, 0.5833, 0.5179, 0.5833, 0.5179, 0.6667, 0.494, 0.75, 0.4948, 0.6667, 0.5179, 0.6667, 0.5179, 0.75, 0.4464, 0.1667, 0.4821, 0.1667, 0.0, 0.0, 0.4464, 0.25, 0.502, 0.9167, 0.5026, 0.8333, 0.5179, 0.8333, 0.5179, 0.9167, 0.4991, 0.08333, 0.5014, 0.0, 0.5179, 0.0, 0.5179, 0.08333, 0.4994, 0.1667, 0.4991, 0.08333, 0.5179, 0.08333, 0.5179, 0.1667, 0.5014, 1.0, 0.502, 0.9167, 0.5179, 0.9167, 0.5179, 1.0, 0.4464, 0.3333, 0.4464, 0.25, 0.4464, 0.25, 0.0, 0.0, 0.0, 0.0, 0.4821, 0.3333, 0.4821, 0.1667, 0.0, 0.0, 0.5179, 0.4167, 0.0, 0.0, 0.5536, 0.4167, 0.5893, 0.4167, 0.5536, 0.4167, 0.0, 0.0, 0.0, 0.0, 0.5179, 0.25, 0.0, 0.0, 0.4821, 0.1667, 0.0, 0.0, 0.5536, 0.25, 0.5893, 0.25, 0.5893, 0.3333, 0.5179, 0.25, 0.5536, 0.25, 0.0, 0.0, 0.5179, 0.25, 0.0, 0.0, 0.5893, 0.4167, 0.0, 0.0, 0.5893, 0.4167, 0.0, 0.0, 0.5536, 0.25, 0.5893, 0.3333, 0.4107, 0.4167, 0.4107, 0.5, 0.4107, 0.5, 0.4107, 0.4167, 0.5893, 0.08333, 0.5652, 0.04359, 0.5536, 0.0, 0.5893, 0.0, 0.6079, 0.5833, 0.608, 0.5, 0.625, 0.5, 0.625, 0.5833, 0.607, 0.6667, 0.6079, 0.5833, 0.625, 0.5833, 0.625, 0.6667, 0.608, 0.5, 0.6092, 0.4167, 0.625, 0.4167, 0.625, 0.5, 0.6092, 0.4167, 0.5893, 0.3333, 0.625, 0.3333, 0.625, 0.4167, 0.6066, 0.75, 0.607, 0.6667, 0.625, 0.6667, 0.625, 0.75, 0.6078, 0.8333, 0.6066, 0.75, 0.625, 0.75, 0.625, 0.8333, 0.6083, 0.9167, 0.6078, 0.8333, 0.625, 0.8333, 0.625, 0.9167, 0.375, 0.5, 0.2917, 0.5, 0.2917, 0.5, 0.375, 0.5, 0.375, 0.4167, 0.4107, 0.4167, 0.4107, 0.4167, 0.375, 0.4167, 0.4107, 0.4167, 0.4107, 0.5, 0.4107, 0.5, 0.4107, 0.4167, 0.375, 0.5, 0.2917, 0.5, 0.2917, 0.5, 0.375, 0.5, 0.375, 0.4167, 0.4107, 0.4167, 0.4107, 0.4167, 0.375, 0.4167, 0.4107, 0.5, 0.375, 0.5, 0.375, 0.5, 0.4107, 0.5])
me_cube_002.materials.append(mat_mattextured)
me_cube_002.update()
me_c_spiralcube = bpy.data.meshes.new('C-SpiralCube')
me_c_spiralcube.from_pydata([(-1.0, -1.0, -1.0), (-1.0, -1.0, 1.0), (-1.0, 1.0, -1.0), (-1.0, 1.0, 1.0), (1.0, -1.0, -1.0), (1.0, -1.0, 1.0), (1.0, 1.0, -1.0), (1.0, 1.0, 1.0)], [], [(0, 1, 3, 2), (2, 3, 7, 6), (6, 7, 5, 4), (4, 5, 1, 0), (2, 6, 4, 0), (7, 3, 1, 5)])
_uv = me_c_spiralcube.uv_layers.new(name='UVMap')
_uv.uv.foreach_set('vector', [0.375, 0.0, 0.625, 0.0, 0.625, 0.25, 0.375, 0.25, 0.375, 0.25, 0.625, 0.25, 0.625, 0.5, 0.375, 0.5, 0.375, 0.5, 0.625, 0.5, 0.625, 0.75, 0.375, 0.75, 0.375, 0.75, 0.625, 0.75, 0.625, 1.0, 0.375, 1.0, 0.125, 0.5, 0.375, 0.5, 0.375, 0.75, 0.125, 0.75, 0.625, 0.5, 0.875, 0.5, 0.875, 0.75, 0.625, 0.75])
me_c_spiralcube.materials.append(mat_material_001)
me_c_spiralcube.update()
me_c_round = bpy.data.meshes.new('C-Round')
me_c_round.from_pydata([(-1.0, -1.0, -1.0), (-1.0, -1.0, 1.0), (-1.0, 1.0, -1.0), (-1.0, 1.0, 1.0), (1.0, -1.0, -1.0), (1.0, -1.0, 1.0), (1.0, 1.0, -1.0), (1.0, 1.0, 1.0)], [], [(0, 1, 3, 2), (2, 3, 7, 6), (6, 7, 5, 4), (4, 5, 1, 0), (2, 6, 4, 0), (7, 3, 1, 5)])
_uv = me_c_round.uv_layers.new(name='UVMap')
_uv.uv.foreach_set('vector', [0.375, 0.0, 0.625, 0.0, 0.625, 0.25, 0.375, 0.25, 0.375, 0.25, 0.625, 0.25, 0.625, 0.5, 0.375, 0.5, 0.375, 0.5, 0.625, 0.5, 0.625, 0.75, 0.375, 0.75, 0.375, 0.75, 0.625, 0.75, 0.625, 1.0, 0.375, 1.0, 0.125, 0.5, 0.375, 0.5, 0.375, 0.75, 0.125, 0.75, 0.625, 0.5, 0.875, 0.5, 0.875, 0.75, 0.625, 0.75])
me_c_round.materials.append(mat_material_004)
me_c_round.update()
me_cube_014 = bpy.data.meshes.new('Cube.014')
me_cube_014.from_pydata([(-1.0, -1.0, -1.0), (-1.0, -1.0, 1.0), (-1.0, 1.0, -1.0), (-1.0, 1.0, 1.0), (1.0, -1.0, -1.0), (1.0, -1.0, 1.0), (1.0, 1.0, -1.0), (1.0, 1.0, 1.0)], [], [(0, 1, 3, 2), (2, 3, 7, 6), (6, 7, 5, 4), (4, 5, 1, 0), (2, 6, 4, 0), (7, 3, 1, 5)])
_uv = me_cube_014.uv_layers.new(name='UVMap')
_uv.uv.foreach_set('vector', [0.375, 0.0, 0.625, 0.0, 0.625, 0.25, 0.375, 0.25, 0.375, 0.25, 0.625, 0.25, 0.625, 0.5, 0.375, 0.5, 0.375, 0.5, 0.625, 0.5, 0.625, 0.75, 0.375, 0.75, 0.375, 0.75, 0.625, 0.75, 0.625, 1.0, 0.375, 1.0, 0.125, 0.5, 0.375, 0.5, 0.375, 0.75, 0.125, 0.75, 0.625, 0.5, 0.875, 0.5, 0.875, 0.75, 0.625, 0.75])
me_cube_014.materials.append(mat_mattextured)
me_cube_014.update()
me_c_block = bpy.data.meshes.new('C-Block')
me_c_block.from_pydata([(-1.0, -1.0, -1.0), (-1.0, -1.0, 1.0), (-1.0, 1.0, -1.0), (-1.0, 1.0, 1.0), (1.0, -1.0, -1.0), (1.0, -1.0, 1.0), (1.0, 1.0, -1.0), (1.0, 1.0, 1.0)], [], [(0, 1, 3, 2), (2, 3, 7, 6), (6, 7, 5, 4), (4, 5, 1, 0), (2, 6, 4, 0), (7, 3, 1, 5)])
_uv = me_c_block.uv_layers.new(name='UVMap')
_uv.uv.foreach_set('vector', [0.375, 0.0, 0.625, 0.0, 0.625, 0.25, 0.375, 0.25, 0.375, 0.25, 0.625, 0.25, 0.625, 0.5, 0.375, 0.5, 0.375, 0.5, 0.625, 0.5, 0.625, 0.75, 0.375, 0.75, 0.375, 0.75, 0.625, 0.75, 0.625, 1.0, 0.375, 1.0, 0.125, 0.5, 0.375, 0.5, 0.375, 0.75, 0.125, 0.75, 0.625, 0.5, 0.875, 0.5, 0.875, 0.75, 0.625, 0.75])
me_c_block.materials.append(mat_material_012)
me_c_block.update()
me_cube_021 = bpy.data.meshes.new('Cube.021')
me_cube_021.from_pydata([(-1.0, -1.0, -1.0), (-1.0, -1.0, 1.0), (-1.0, 1.0, -1.0), (-1.0, 1.0, 1.0), (1.0, -1.0, -1.0), (1.0, -1.0, 1.0), (1.0, 1.0, -1.0), (1.0, 1.0, 1.0)], [], [(0, 1, 3, 2), (2, 3, 7, 6), (6, 7, 5, 4), (4, 5, 1, 0), (2, 6, 4, 0), (7, 3, 1, 5)])
_uv = me_cube_021.uv_layers.new(name='UVMap')
_uv.uv.foreach_set('vector', [0.375, 0.0, 0.625, 0.0, 0.625, 0.25, 0.375, 0.25, 0.375, 0.25, 0.625, 0.25, 0.625, 0.5, 0.375, 0.5, 0.375, 0.5, 0.625, 0.5, 0.625, 0.75, 0.375, 0.75, 0.375, 0.75, 0.625, 0.75, 0.625, 1.0, 0.375, 1.0, 0.125, 0.5, 0.375, 0.5, 0.375, 0.75, 0.125, 0.75, 0.625, 0.5, 0.875, 0.5, 0.875, 0.75, 0.625, 0.75])
me_cube_021.materials.append(mat_mattextured)
me_cube_021.update()
me_c_plate = bpy.data.meshes.new('C-Plate')
me_c_plate.from_pydata([(-1.0, -1.0, -1.0), (-1.0, -1.0, 1.0), (-1.0, 1.0, -1.0), (-1.0, 1.0, 1.0), (1.0, -1.0, -1.0), (1.0, -1.0, 1.0), (1.0, 1.0, -1.0), (1.0, 1.0, 1.0)], [], [(0, 1, 3, 2), (2, 3, 7, 6), (6, 7, 5, 4), (4, 5, 1, 0), (2, 6, 4, 0), (7, 3, 1, 5)])
_uv = me_c_plate.uv_layers.new(name='UVMap')
_uv.uv.foreach_set('vector', [0.375, 0.0, 0.625, 0.0, 0.625, 0.25, 0.375, 0.25, 0.375, 0.25, 0.625, 0.25, 0.625, 0.5, 0.375, 0.5, 0.375, 0.5, 0.625, 0.5, 0.625, 0.75, 0.375, 0.75, 0.375, 0.75, 0.625, 0.75, 0.625, 1.0, 0.375, 1.0, 0.125, 0.5, 0.375, 0.5, 0.375, 0.75, 0.125, 0.75, 0.625, 0.5, 0.875, 0.5, 0.875, 0.75, 0.625, 0.75])
me_c_plate.materials.append(mat_material_012)
me_c_plate.update()
me_floatermesh = bpy.data.meshes.new('FloaterMesh')
me_floatermesh.from_pydata([(-1.0, -1.0, -1.0), (-1.0, -1.0, 1.0), (-1.0, 1.0, -1.0), (-1.0, 1.0, 1.0), (1.0, -1.0, -1.0), (1.0, -1.0, 1.0), (1.0, 1.0, -1.0), (1.0, 1.0, 1.0)], [], [(0, 1, 3, 2), (2, 3, 7, 6), (6, 7, 5, 4), (4, 5, 1, 0), (2, 6, 4, 0), (7, 3, 1, 5)])
_uv = me_floatermesh.uv_layers.new(name='UVMap')
_uv.uv.foreach_set('vector', [0.375, 0.0, 0.625, 0.0, 0.625, 0.25, 0.375, 0.25, 0.375, 0.25, 0.625, 0.25, 0.625, 0.5, 0.375, 0.5, 0.375, 0.5, 0.625, 0.5, 0.625, 0.75, 0.375, 0.75, 0.375, 0.75, 0.625, 0.75, 0.625, 1.0, 0.375, 1.0, 0.125, 0.5, 0.375, 0.5, 0.375, 0.75, 0.125, 0.75, 0.625, 0.5, 0.875, 0.5, 0.875, 0.75, 0.625, 0.75])
me_floatermesh.materials.append(mat_mattextured)
me_floatermesh.update()
me_c_floater = bpy.data.meshes.new('C-Floater')
me_c_floater.from_pydata([(-1.0, -1.0, -1.0), (-1.0, -1.0, 1.0), (-1.0, 1.0, -1.0), (-1.0, 1.0, 1.0), (1.0, -1.0, -1.0), (1.0, -1.0, 1.0), (1.0, 1.0, -1.0), (1.0, 1.0, 1.0)], [], [(0, 1, 3, 2), (2, 3, 7, 6), (6, 7, 5, 4), (4, 5, 1, 0), (2, 6, 4, 0), (7, 3, 1, 5)])
_uv = me_c_floater.uv_layers.new(name='UVMap')
_uv.uv.foreach_set('vector', [0.375, 0.0, 0.625, 0.0, 0.625, 0.25, 0.375, 0.25, 0.375, 0.25, 0.625, 0.25, 0.625, 0.5, 0.375, 0.5, 0.375, 0.5, 0.625, 0.5, 0.625, 0.75, 0.375, 0.75, 0.375, 0.75, 0.625, 0.75, 0.625, 1.0, 0.375, 1.0, 0.125, 0.5, 0.375, 0.5, 0.375, 0.75, 0.125, 0.75, 0.625, 0.5, 0.875, 0.5, 0.875, 0.75, 0.625, 0.75])
me_c_floater.materials.append(mat_material_006)
me_c_floater.update()

# ---- objects
ob_roundedplatform = bpy.data.objects.new('RoundedPlatform', me_cube_001)
ob_spiraltower = bpy.data.objects.new('SpiralTower', me_cube_002)
ob_cube = bpy.data.objects.new('Cube', me_c_spiralcube)
ob_cube_001 = bpy.data.objects.new('Cube.001', me_c_spiralcube)
ob_cube_002 = bpy.data.objects.new('Cube.002', me_c_spiralcube)
ob_cube_003 = bpy.data.objects.new('Cube.003', me_c_spiralcube)
ob_cube_004 = bpy.data.objects.new('Cube.004', me_c_spiralcube)
ob_cube_005 = bpy.data.objects.new('Cube.005', me_c_spiralcube)
ob_cube_006 = bpy.data.objects.new('Cube.006', me_c_spiralcube)
ob_cube_007 = bpy.data.objects.new('Cube.007', me_c_spiralcube)
ob_cube_008 = bpy.data.objects.new('Cube.008', me_c_spiralcube)
ob_cube_009 = bpy.data.objects.new('Cube.009', me_c_spiralcube)
ob_cube_010 = bpy.data.objects.new('Cube.010', me_c_spiralcube)
ob_roundbox = bpy.data.objects.new('RoundBox', me_c_round)
ob_roundbox_002 = bpy.data.objects.new('RoundBox.002', me_c_round)
ob_roundbox_001 = bpy.data.objects.new('RoundBox.001', me_c_round)
ob_blocktower = bpy.data.objects.new('BlockTower', me_cube_014)
ob_blockcoll = bpy.data.objects.new('BlockColl', me_c_block)
ob_protoarena = bpy.data.objects.new('ProtoArena', me_cube_021)
ob_boxplate = bpy.data.objects.new('BoxPlate', me_c_plate)
ob_floater = bpy.data.objects.new('Floater', me_floatermesh)
ob_floater_001 = bpy.data.objects.new('Floater.001', me_floatermesh)
ob_floater_003 = bpy.data.objects.new('Floater.003', me_floatermesh)
ob_floater_004 = bpy.data.objects.new('Floater.004', me_floatermesh)
ob_floater_005 = bpy.data.objects.new('Floater.005', me_floatermesh)
ob_floater_006 = bpy.data.objects.new('Floater.006', me_floatermesh)
ob_floater_007 = bpy.data.objects.new('Floater.007', me_floatermesh)
ob_floater_008 = bpy.data.objects.new('Floater.008', me_floatermesh)
ob_floater_009 = bpy.data.objects.new('Floater.009', me_floatermesh)
ob_floater_010 = bpy.data.objects.new('Floater.010', me_floatermesh)
ob_floater_011 = bpy.data.objects.new('Floater.011', me_floatermesh)
ob_floater_012 = bpy.data.objects.new('Floater.012', me_floatermesh)
ob_floaterbox = bpy.data.objects.new('FloaterBox', me_c_floater)
ob_c_floater_001 = bpy.data.objects.new('C-Floater.001', me_c_floater)
ob_c_floater_002 = bpy.data.objects.new('C-Floater.002', me_c_floater)
ob_c_floater_003 = bpy.data.objects.new('C-Floater.003', me_c_floater)
ob_c_floater_004 = bpy.data.objects.new('C-Floater.004', me_c_floater)
ob_c_floater_005 = bpy.data.objects.new('C-Floater.005', me_c_floater)
ob_c_floater_006 = bpy.data.objects.new('C-Floater.006', me_c_floater)
ob_c_floater_007 = bpy.data.objects.new('C-Floater.007', me_c_floater)
ob_c_floater_008 = bpy.data.objects.new('C-Floater.008', me_c_floater)
ob_c_floater_009 = bpy.data.objects.new('C-Floater.009', me_c_floater)
ob_c_floater_010 = bpy.data.objects.new('C-Floater.010', me_c_floater)
ob_c_floater_011 = bpy.data.objects.new('C-Floater.011', me_c_floater)
ob_c_floater_012 = bpy.data.objects.new('C-Floater.012', me_c_floater)
ob_floater_002 = bpy.data.objects.new('Floater.002', me_floatermesh)

# ---- transforms, parenting, visibility, modifiers, constraints
ob_roundedplatform.parent = ob_protoarena
ob_roundedplatform.matrix_parent_inverse = Matrix(((0.0119, -0.0, 0.0, 0.005514), (-0.0, 0.0119, -0.0, -0.002943), (0.0, -0.0, 0.3808, 1.412), (-0.0, 0.0, -0.0, 1.0)))
ob_roundedplatform.location = (0.0, 0.0, 0.0)
ob_roundedplatform.rotation_mode = 'QUATERNION'
ob_roundedplatform.rotation_quaternion = (1.0, 0.0, 0.0, 0.0)
ob_spiraltower.parent = ob_protoarena
ob_spiraltower.matrix_parent_inverse = Matrix(((0.0119, -0.0, 0.0, 0.005514), (-0.0, 0.0119, -0.0, -0.002943), (0.0, -0.0, 0.3808, 1.412), (-0.0, 0.0, -0.0, 1.0)))
ob_spiraltower.location = (-3.413, -58.04, 0.3616)
ob_spiraltower.rotation_mode = 'QUATERNION'
ob_spiraltower.rotation_quaternion = (1.0, 0.0, 0.0, 0.0)
ob_cube.parent = ob_spiraltower
ob_cube.matrix_parent_inverse = Matrix(((1.0, -0.0, 0.0, 3.413), (-0.0, 1.0, -0.0, 58.04), (-0.0, 0.0, 1.0, -0.3616), (-0.0, 0.0, -0.0, 1.0)))
ob_cube.location = (-4.063, -58.35, 25.63)
ob_cube.rotation_mode = 'QUATERNION'
ob_cube.rotation_quaternion = (1.0, 0.0, 0.0, 0.0)
ob_cube.scale = (5.659, 5.659, 14.0)
ob_cube_001.parent = ob_spiraltower
ob_cube_001.matrix_parent_inverse = Matrix(((1.0, -0.0, 0.0, 3.413), (-0.0, 1.0, -0.0, 58.04), (-0.0, 0.0, 1.0, -0.3616), (-0.0, 0.0, -0.0, 1.0)))
ob_cube_001.location = (-3.179, -57.73, 6.582)
ob_cube_001.rotation_mode = 'QUATERNION'
ob_cube_001.rotation_quaternion = (1.0, -0.004363, 0.0, 0.0)
ob_cube_001.scale = (11.0, 11.0, 6.869)
ob_cube_002.parent = ob_spiraltower
ob_cube_002.matrix_parent_inverse = Matrix(((1.0, -0.0, 0.0, 3.413), (-0.0, 1.0, -0.0, 58.04), (-0.0, 0.0, 1.0, -0.3616), (-0.0, 0.0, -0.0, 1.0)))
ob_cube_002.location = (4.373, -37.27, 3.077)
ob_cube_002.rotation_mode = 'QUATERNION'
ob_cube_002.rotation_quaternion = (0.9618, -0.2738, -0.005966, 0.002351)
ob_cube_002.scale = (4.492, 13.29, 3.8)
ob_cube_003.parent = ob_spiraltower
ob_cube_003.matrix_parent_inverse = Matrix(((1.0, -0.0, 0.0, 3.413), (-0.0, 1.0, -0.0, 58.04), (-0.0, 0.0, 1.0, -0.3616), (-0.0, 0.0, -0.0, 1.0)))
ob_cube_003.location = (-6.158, -53.07, 17.23)
ob_cube_003.rotation_mode = 'QUATERNION'
ob_cube_003.rotation_quaternion = (1.0, -0.004363, 0.0, 0.0)
ob_cube_003.scale = (8.029, 6.2, 3.233)
ob_cube_004.parent = ob_spiraltower
ob_cube_004.matrix_parent_inverse = Matrix(((1.0, -0.0, 0.0, 3.413), (-0.0, 1.0, -0.0, 58.04), (-0.0, 0.0, 1.0, -0.3616), (-0.0, 0.0, -0.0, 1.0)))
ob_cube_004.location = (-1.927, -49.82, 25.0)
ob_cube_004.rotation_mode = 'QUATERNION'
ob_cube_004.rotation_quaternion = (0.9482, 0.01182, 0.3172, 0.01297)
ob_cube_004.scale = (2.405, 3.096, 7.215)
ob_cube_005.parent = ob_spiraltower
ob_cube_005.matrix_parent_inverse = Matrix(((1.0, -0.0, 0.0, 3.413), (-0.0, 1.0, -0.0, 58.04), (-0.0, 0.0, 1.0, -0.3616), (-0.0, 0.0, -0.0, 1.0)))
ob_cube_005.location = (-3.914, -62.46, 30.29)
ob_cube_005.rotation_mode = 'QUATERNION'
ob_cube_005.rotation_quaternion = (1.0, -0.004363, 0.0, 0.0)
ob_cube_005.scale = (10.83, 6.2, 3.233)
ob_cube_006.parent = ob_spiraltower
ob_cube_006.matrix_parent_inverse = Matrix(((1.0, -0.0, 0.0, 3.413), (-0.0, 1.0, -0.0, 58.04), (-0.0, 0.0, 1.0, -0.3616), (-0.0, 0.0, -0.0, 1.0)))
ob_cube_006.location = (3.804, -52.38, 30.25)
ob_cube_006.rotation_mode = 'QUATERNION'
ob_cube_006.rotation_quaternion = (0.9991, -0.03955, -0.009773, -0.01163)
ob_cube_006.scale = (3.847, 4.931, 2.571)
ob_cube_007.parent = ob_spiraltower
ob_cube_007.matrix_parent_inverse = Matrix(((1.0, -0.0, 0.0, 3.413), (-0.0, 1.0, -0.0, 58.04), (-0.0, 0.0, 1.0, -0.3616), (-0.0, 0.0, -0.0, 1.0)))
ob_cube_007.location = (-11.71, -60.11, 37.75)
ob_cube_007.rotation_mode = 'QUATERNION'
ob_cube_007.rotation_quaternion = (0.6124, -0.3229, 0.2916, 0.6601)
ob_cube_007.scale = (2.405, 3.096, 9.179)
ob_cube_008.parent = ob_spiraltower
ob_cube_008.matrix_parent_inverse = Matrix(((1.0, -0.0, 0.0, 3.413), (-0.0, 1.0, -0.0, 58.04), (-0.0, 0.0, 1.0, -0.3616), (-0.0, 0.0, -0.0, 1.0)))
ob_cube_008.location = (-4.063, -58.35, 25.63)
ob_cube_008.rotation_mode = 'QUATERNION'
ob_cube_008.rotation_quaternion = (1.0, 0.0, 0.0, 0.0)
ob_cube_008.scale = (5.659, 5.659, 14.0)
ob_cube_009.parent = ob_spiraltower
ob_cube_009.matrix_parent_inverse = Matrix(((1.0, -0.0, 0.0, 3.413), (-0.0, 1.0, -0.0, 58.04), (-0.0, 0.0, 1.0, -0.3616), (-0.0, 0.0, -0.0, 1.0)))
ob_cube_009.location = (-0.9716, -58.49, 46.42)
ob_cube_009.rotation_mode = 'QUATERNION'
ob_cube_009.rotation_quaternion = (1.0, -0.004363, 0.0, 0.0)
ob_cube_009.scale = (7.376, 9.579, 0.7567)
ob_cube_010.parent = ob_spiraltower
ob_cube_010.matrix_parent_inverse = Matrix(((1.0, -0.0, 0.0, 3.413), (-0.0, 1.0, -0.0, 58.04), (-0.0, 0.0, 1.0, -0.3616), (-0.0, 0.0, -0.0, 1.0)))
ob_cube_010.location = (-12.66, -50.91, 44.48)
ob_cube_010.rotation_mode = 'QUATERNION'
ob_cube_010.rotation_quaternion = (1.0, -0.004363, 0.0, 0.0)
ob_cube_010.scale = (3.098, 2.392, 1.247)
ob_roundbox.parent = ob_roundedplatform
ob_roundbox.location = (-0.1263, 0.2368, 0.4859)
ob_roundbox.scale = (8.347, 19.76, 1.197)
ob_roundbox_002.parent = ob_roundedplatform
ob_roundbox_002.location = (-0.9173, 0.7915, 0.4829)
ob_roundbox_002.rotation_euler = (0.0, -0.0, 0.9592)
ob_roundbox_002.scale = (10.59, 22.19, 1.197)
ob_roundbox_001.parent = ob_roundedplatform
ob_roundbox_001.location = (-0.1263, 0.2368, 0.4862)
ob_roundbox_001.rotation_euler = (0.0, -0.0, 2.023)
ob_roundbox_001.scale = (10.13, 20.84, 1.197)
ob_blocktower.parent = ob_protoarena
ob_blocktower.matrix_parent_inverse = Matrix(((0.0119, -0.0, 0.0, 0.005514), (-0.0, 0.0119, -0.0, -0.002943), (0.0, -0.0, 0.3808, 1.412), (-0.0, 0.0, -0.0, 1.0)))
ob_blocktower.location = (-6.148, 60.53, 14.78)
ob_blocktower.scale = (20.46, 20.46, 16.15)
ob_blockcoll.parent = ob_blocktower
ob_blockcoll.matrix_parent_inverse = Matrix(((0.04888, -0.0, 0.0, 0.3005), (-0.0, 0.04888, -0.0, -2.959), (0.0, 0.0, 0.06193, -0.9151), (-0.0, 0.0, -0.0, 1.0)))
ob_blockcoll.location = (-6.148, 60.53, 14.78)
ob_blockcoll.scale = (20.63, 20.63, 16.29)
ob_protoarena.location = (-0.4633, 0.2473, -3.707)
ob_protoarena.scale = (84.02, 84.02, 2.626)
ob_boxplate.parent = ob_protoarena
ob_boxplate.matrix_parent_inverse = Matrix(((0.0119, -0.0, 0.0, 0.08646), (-0.0, 0.0119, -0.0, -0.06089), (0.0, -0.0, 0.3808, 1.412), (-0.0, 0.0, -0.0, 1.0)))
ob_boxplate.location = (-7.265, 5.116, -3.707)
ob_boxplate.scale = (84.02, 84.02, 2.626)
ob_boxplate.is_holdout = True
ob_floater.parent = ob_protoarena
ob_floater.matrix_parent_inverse = Matrix(((0.0119, -0.0, 0.0, 0.005514), (-0.0, 0.0119, -0.0, -0.002943), (0.0, -0.0, 0.3808, 1.412), (-0.0, 0.0, -0.0, 1.0)))
ob_floater.location = (18.94, 56.21, 30.45)
ob_floater.scale = (2.358, 2.358, 1.0)
ob_floater_001.parent = ob_protoarena
ob_floater_001.matrix_parent_inverse = Matrix(((0.0119, -0.0, 0.0, 0.005514), (-0.0, 0.0119, -0.0, -0.002943), (0.0, -0.0, 0.3808, 1.412), (-0.0, 0.0, -0.0, 1.0)))
ob_floater_001.location = (25.5, 54.21, 28.11)
ob_floater_001.scale = (2.358, 2.358, 1.0)
ob_floater_003.parent = ob_protoarena
ob_floater_003.matrix_parent_inverse = Matrix(((0.0119, -0.0, 0.0, 0.005514), (-0.0, 0.0119, -0.0, -0.002943), (0.0, -0.0, 0.3808, 1.412), (-0.0, 0.0, -0.0, 1.0)))
ob_floater_003.location = (35.17, 40.71, 23.45)
ob_floater_003.scale = (2.358, 2.358, 1.0)
ob_floater_004.parent = ob_protoarena
ob_floater_004.matrix_parent_inverse = Matrix(((0.0119, -0.0, 0.0, 0.005514), (-0.0, 0.0119, -0.0, -0.002943), (0.0, -0.0, 0.3808, 1.412), (-0.0, 0.0, -0.0, 1.0)))
ob_floater_004.location = (41.65, 34.91, 20.9)
ob_floater_004.scale = (2.358, 2.358, 1.0)
ob_floater_005.parent = ob_protoarena
ob_floater_005.matrix_parent_inverse = Matrix(((0.0119, -0.0, 0.0, 0.005514), (-0.0, 0.0119, -0.0, -0.002943), (0.0, -0.0, 0.3808, 1.412), (-0.0, 0.0, -0.0, 1.0)))
ob_floater_005.location = (48.19, 32.35, 18.34)
ob_floater_005.scale = (2.358, 2.358, 1.0)
ob_floater_006.parent = ob_protoarena
ob_floater_006.matrix_parent_inverse = Matrix(((0.0119, -0.0, 0.0, 0.005514), (-0.0, 0.0119, -0.0, -0.002943), (0.0, -0.0, 0.3808, 1.412), (-0.0, 0.0, -0.0, 1.0)))
ob_floater_006.location = (53.85, 26.16, 15.51)
ob_floater_006.scale = (2.358, 2.358, 1.0)
ob_floater_007.parent = ob_protoarena
ob_floater_007.matrix_parent_inverse = Matrix(((0.0119, -0.0, 0.0, 0.005514), (-0.0, 0.0119, -0.0, -0.002943), (0.0, -0.0, 0.3808, 1.412), (-0.0, 0.0, -0.0, 1.0)))
ob_floater_007.location = (55.44, 18.56, 12.51)
ob_floater_007.scale = (2.358, 2.358, 1.0)
ob_floater_008.parent = ob_protoarena
ob_floater_008.matrix_parent_inverse = Matrix(((0.0119, -0.0, 0.0, 0.005514), (-0.0, 0.0119, -0.0, -0.002943), (0.0, -0.0, 0.3808, 1.412), (-0.0, 0.0, -0.0, 1.0)))
ob_floater_008.location = (50.14, 11.76, 8.796)
ob_floater_008.scale = (2.358, 2.358, 1.0)
ob_floater_009.parent = ob_protoarena
ob_floater_009.matrix_parent_inverse = Matrix(((0.0119, -0.0, 0.0, 0.005514), (-0.0, 0.0119, -0.0, -0.002943), (0.0, -0.0, 0.3808, 1.412), (-0.0, 0.0, -0.0, 1.0)))
ob_floater_009.location = (24.33, 14.06, 1.816)
ob_floater_009.scale = (2.358, 2.358, 1.0)
ob_floater_010.parent = ob_protoarena
ob_floater_010.matrix_parent_inverse = Matrix(((0.0119, -0.0, 0.0, 0.005514), (-0.0, 0.0119, -0.0, -0.002943), (0.0, -0.0, 0.3808, 1.412), (-0.0, 0.0, -0.0, 1.0)))
ob_floater_010.location = (37.94, 10.43, 4.555)
ob_floater_010.scale = (2.358, 2.358, 1.0)
ob_floater_011.parent = ob_protoarena
ob_floater_011.matrix_parent_inverse = Matrix(((0.0119, -0.0, 0.0, 0.005514), (-0.0, 0.0119, -0.0, -0.002943), (0.0, -0.0, 0.3808, 1.412), (-0.0, 0.0, -0.0, 1.0)))
ob_floater_011.location = (31.05, 16.18, 2.964)
ob_floater_011.scale = (2.358, 2.358, 1.0)
ob_floater_012.parent = ob_protoarena
ob_floater_012.matrix_parent_inverse = Matrix(((0.0119, -0.0, 0.0, 0.005514), (-0.0, 0.0119, -0.0, -0.002943), (0.0, -0.0, 0.3808, 1.412), (-0.0, 0.0, -0.0, 1.0)))
ob_floater_012.location = (44.57, 8.225, 5.704)
ob_floater_012.scale = (2.358, 2.358, 1.0)
ob_floaterbox.parent = ob_floater
ob_floaterbox.matrix_parent_inverse = Matrix(((1.0, -0.0, 0.0, -0.0), (-0.0, 1.0, -0.0, 0.0), (0.0, -0.0, 1.0, -13.33), (-0.0, 0.0, -0.0, 1.0)))
ob_floaterbox.location = (0.0, 0.0, 13.33)
ob_floaterbox.scale = (1.021, 1.021, 1.021)
ob_c_floater_001.parent = ob_floater_001
ob_c_floater_001.matrix_parent_inverse = Matrix(((1.0, -0.0, 0.0, -0.0), (-0.0, 1.0, -0.0, 0.0), (0.0, -0.0, 1.0, -13.33), (-0.0, 0.0, -0.0, 1.0)))
ob_c_floater_001.location = (0.0, 0.0, 13.33)
ob_c_floater_001.scale = (1.021, 1.021, 1.021)
ob_c_floater_002.parent = ob_floater_002
ob_c_floater_002.matrix_parent_inverse = Matrix(((1.0, -0.0, 0.0, -0.0), (-0.0, 1.0, -0.0, 0.0), (0.0, -0.0, 1.0, -13.33), (-0.0, 0.0, -0.0, 1.0)))
ob_c_floater_002.location = (0.0, 0.0, 13.33)
ob_c_floater_002.scale = (1.021, 1.021, 1.021)
ob_c_floater_003.parent = ob_floater_003
ob_c_floater_003.matrix_parent_inverse = Matrix(((1.0, -0.0, 0.0, -0.0), (-0.0, 1.0, -0.0, 0.0), (0.0, -0.0, 1.0, -13.33), (-0.0, 0.0, -0.0, 1.0)))
ob_c_floater_003.location = (0.0, 0.0, 13.33)
ob_c_floater_003.scale = (1.021, 1.021, 1.021)
ob_c_floater_004.parent = ob_floater_004
ob_c_floater_004.matrix_parent_inverse = Matrix(((1.0, -0.0, 0.0, -0.0), (-0.0, 1.0, -0.0, 0.0), (0.0, -0.0, 1.0, -13.33), (-0.0, 0.0, -0.0, 1.0)))
ob_c_floater_004.location = (0.0, 0.0, 13.33)
ob_c_floater_004.scale = (1.021, 1.021, 1.021)
ob_c_floater_005.parent = ob_floater_005
ob_c_floater_005.matrix_parent_inverse = Matrix(((1.0, -0.0, 0.0, -0.0), (-0.0, 1.0, -0.0, 0.0), (0.0, -0.0, 1.0, -13.33), (-0.0, 0.0, -0.0, 1.0)))
ob_c_floater_005.location = (0.0, 0.0, 13.33)
ob_c_floater_005.scale = (1.021, 1.021, 1.021)
ob_c_floater_006.parent = ob_floater_006
ob_c_floater_006.matrix_parent_inverse = Matrix(((1.0, -0.0, 0.0, -0.0), (-0.0, 1.0, -0.0, 0.0), (0.0, -0.0, 1.0, -13.33), (-0.0, 0.0, -0.0, 1.0)))
ob_c_floater_006.location = (0.0, 0.0, 13.33)
ob_c_floater_006.scale = (1.021, 1.021, 1.021)
ob_c_floater_007.parent = ob_floater_007
ob_c_floater_007.matrix_parent_inverse = Matrix(((1.0, -0.0, 0.0, -0.0), (-0.0, 1.0, -0.0, 0.0), (0.0, -0.0, 1.0, -13.33), (-0.0, 0.0, -0.0, 1.0)))
ob_c_floater_007.location = (0.0, 0.0, 13.33)
ob_c_floater_007.scale = (1.021, 1.021, 1.021)
ob_c_floater_008.parent = ob_floater_008
ob_c_floater_008.matrix_parent_inverse = Matrix(((1.0, -0.0, 0.0, -0.0), (-0.0, 1.0, -0.0, 0.0), (0.0, -0.0, 1.0, -13.33), (-0.0, 0.0, -0.0, 1.0)))
ob_c_floater_008.location = (0.0, 0.0, 13.33)
ob_c_floater_008.scale = (1.021, 1.021, 1.021)
ob_c_floater_009.parent = ob_floater_009
ob_c_floater_009.matrix_parent_inverse = Matrix(((1.0, -0.0, 0.0, -0.0), (-0.0, 1.0, -0.0, 0.0), (0.0, -0.0, 1.0, -13.33), (-0.0, 0.0, -0.0, 1.0)))
ob_c_floater_009.location = (0.0, 0.0, 13.33)
ob_c_floater_009.scale = (1.021, 1.021, 1.021)
ob_c_floater_010.parent = ob_floater_010
ob_c_floater_010.matrix_parent_inverse = Matrix(((1.0, -0.0, 0.0, -0.0), (-0.0, 1.0, -0.0, 0.0), (0.0, -0.0, 1.0, -13.33), (-0.0, 0.0, -0.0, 1.0)))
ob_c_floater_010.location = (0.0, 0.0, 13.33)
ob_c_floater_010.scale = (1.021, 1.021, 1.021)
ob_c_floater_011.parent = ob_floater_011
ob_c_floater_011.matrix_parent_inverse = Matrix(((1.0, -0.0, 0.0, -0.0), (-0.0, 1.0, -0.0, 0.0), (0.0, -0.0, 1.0, -13.33), (-0.0, 0.0, -0.0, 1.0)))
ob_c_floater_011.location = (0.0, 0.0, 13.33)
ob_c_floater_011.scale = (1.021, 1.021, 1.021)
ob_c_floater_012.parent = ob_floater_012
ob_c_floater_012.matrix_parent_inverse = Matrix(((1.0, -0.0, 0.0, -0.0), (-0.0, 1.0, -0.0, 0.0), (0.0, -0.0, 1.0, -13.33), (-0.0, 0.0, -0.0, 1.0)))
ob_c_floater_012.location = (0.0, 0.0, 13.33)
ob_c_floater_012.scale = (1.021, 1.021, 1.021)
ob_floater_002.parent = ob_protoarena
ob_floater_002.matrix_parent_inverse = Matrix(((0.0119, -0.0, 0.0, 0.005514), (-0.0, 0.0119, -0.0, -0.002943), (0.0, -0.0, 0.3808, 1.412), (-0.0, 0.0, -0.0, 1.0)))
ob_floater_002.location = (30.11, 47.26, 25.76)
ob_floater_002.scale = (2.358, 2.358, 1.0)

# ---- collection membership
col_arena.objects.link(ob_roundedplatform)
col_arena.objects.link(ob_spiraltower)
col_arena.objects.link(ob_cube)
col_arena.objects.link(ob_cube_001)
col_arena.objects.link(ob_cube_002)
col_arena.objects.link(ob_cube_003)
col_arena.objects.link(ob_cube_004)
col_arena.objects.link(ob_cube_005)
col_arena.objects.link(ob_cube_006)
col_arena.objects.link(ob_cube_007)
col_arena.objects.link(ob_cube_008)
col_arena.objects.link(ob_cube_009)
col_arena.objects.link(ob_cube_010)
col_arena.objects.link(ob_roundbox)
col_arena.objects.link(ob_roundbox_002)
col_arena.objects.link(ob_roundbox_001)
col_arena.objects.link(ob_blocktower)
col_arena.objects.link(ob_blockcoll)
col_arena.objects.link(ob_protoarena)
col_arena.objects.link(ob_boxplate)
col_arena.objects.link(ob_floater)
col_arena.objects.link(ob_floater_001)
col_arena.objects.link(ob_floater_003)
col_arena.objects.link(ob_floater_004)
col_arena.objects.link(ob_floater_005)
col_arena.objects.link(ob_floater_006)
col_arena.objects.link(ob_floater_007)
col_arena.objects.link(ob_floater_008)
col_arena.objects.link(ob_floater_009)
col_arena.objects.link(ob_floater_010)
col_arena.objects.link(ob_floater_011)
col_arena.objects.link(ob_floater_012)
col_arena.objects.link(ob_floaterbox)
col_arena.objects.link(ob_c_floater_001)
col_arena.objects.link(ob_c_floater_002)
col_arena.objects.link(ob_c_floater_003)
col_arena.objects.link(ob_c_floater_004)
col_arena.objects.link(ob_c_floater_005)
col_arena.objects.link(ob_c_floater_006)
col_arena.objects.link(ob_c_floater_007)
col_arena.objects.link(ob_c_floater_008)
col_arena.objects.link(ob_c_floater_009)
col_arena.objects.link(ob_c_floater_010)
col_arena.objects.link(ob_c_floater_011)
col_arena.objects.link(ob_c_floater_012)
col_arena.objects.link(ob_floater_002)
col_collisions.objects.link(ob_c_floater_001)
col_collisions.objects.link(ob_floaterbox)
col_collisions.objects.link(ob_blockcoll)
col_collisions.objects.link(ob_boxplate)
col_collisions.objects.link(ob_c_floater_002)
col_collisions.objects.link(ob_c_floater_003)
col_collisions.objects.link(ob_c_floater_005)
col_collisions.objects.link(ob_c_floater_006)
col_collisions.objects.link(ob_c_floater_007)
col_collisions.objects.link(ob_c_floater_008)
col_collisions.objects.link(ob_c_floater_009)
col_collisions.objects.link(ob_c_floater_010)
col_collisions.objects.link(ob_c_floater_011)
col_collisions.objects.link(ob_c_floater_012)
col_collisions.objects.link(ob_roundbox)
col_collisions.objects.link(ob_roundbox_001)
col_collisions.objects.link(ob_roundbox_002)
col_collisions.objects.link(ob_cube)
col_collisions.objects.link(ob_cube_001)
col_collisions.objects.link(ob_cube_002)
col_collisions.objects.link(ob_cube_003)
col_collisions.objects.link(ob_cube_004)
col_collisions.objects.link(ob_cube_005)
col_collisions.objects.link(ob_cube_006)
col_collisions.objects.link(ob_cube_007)
col_collisions.objects.link(ob_cube_008)
col_collisions.objects.link(ob_cube_009)
col_collisions.objects.link(ob_cube_010)
col_collisions.objects.link(ob_c_floater_004)

# ---- scene / render settings (as saved in the file)
scene.frame_start = 1; scene.frame_end = 250; scene.frame_set(1)
scene.render.engine = 'BLENDER_EEVEE_NEXT'
scene.cycles.sampling_pattern = 'TABULATED_SOBOL'
scene.cycles.use_light_tree = False
scene.view_settings.view_transform = 'Filmic'
bpy.context.view_layer.update()

# ---- added for rendering (the .blend has no active camera and no usable light): camera, sun
cam_auto = bpy.data.cameras.new('AutoCamera')
cam_auto.lens = 50.0
cam_auto.sensor_width = 36.0
cam_auto.clip_end = 3960.67
ob_auto_camera = bpy.data.objects.new('AutoCamera', cam_auto)
scene.collection.objects.link(ob_auto_camera)
ob_auto_camera.location = (225.217, -270.569, 200.822)
ob_auto_camera.rotation_euler = (1.09748, -7.21219e-08, 0.694738)
scene.camera = ob_auto_camera
light_auto_sun = bpy.data.lights.new('AutoSun', 'SUN')
light_auto_sun.energy = 3.0
light_auto_sun.angle = 0.0523599
ob_auto_sun = bpy.data.objects.new('AutoSun', light_auto_sun)
scene.collection.objects.link(ob_auto_sun)
ob_auto_sun.rotation_euler = (0.872665, 0.174533, 0.523599)
bpy.context.view_layer.update()
